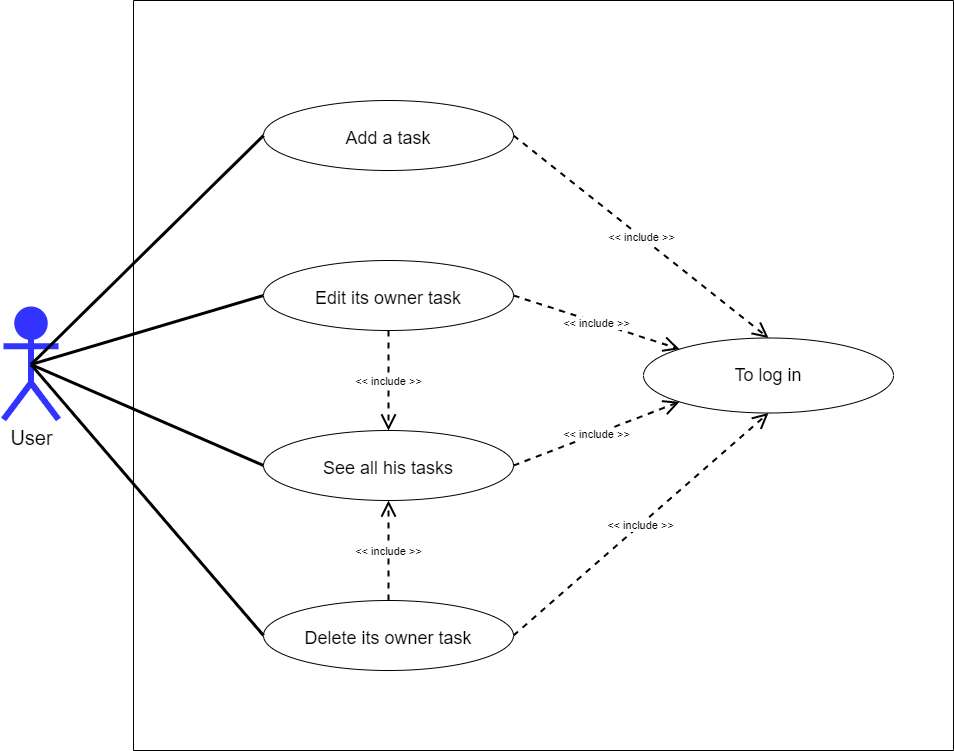

The diagram above was exported from draw.io. Its source (the exported page's mxGraphModel, read from the mxfile embedded in the PNG):
<mxGraphModel dx="1038" dy="649" grid="1" gridSize="10" guides="1" tooltips="1" connect="1" arrows="1" fold="1" page="1" pageScale="1" pageWidth="1169" pageHeight="827" background="none" math="0" shadow="0">
  <root>
    <mxCell id="cNqnsdz47lXPhkiD2hPz-0" />
    <mxCell id="cNqnsdz47lXPhkiD2hPz-1" parent="cNqnsdz47lXPhkiD2hPz-0" />
    <mxCell id="cNqnsdz47lXPhkiD2hPz-2" value="" style="swimlane;startSize=0;rounded=0;sketch=0;" vertex="1" parent="cNqnsdz47lXPhkiD2hPz-1">
      <mxGeometry x="190" y="50" width="820" height="750" as="geometry">
        <mxRectangle x="280" y="40" width="50" height="40" as="alternateBounds" />
      </mxGeometry>
    </mxCell>
    <mxCell id="cNqnsdz47lXPhkiD2hPz-3" style="edgeStyle=none;rounded=1;sketch=0;orthogonalLoop=1;jettySize=auto;html=1;exitX=0;exitY=0.5;exitDx=0;exitDy=0;entryX=0;entryY=0.5;entryDx=0;entryDy=0;endArrow=none;endFill=0;strokeWidth=4;" edge="1" parent="cNqnsdz47lXPhkiD2hPz-2">
      <mxGeometry relative="1" as="geometry">
        <mxPoint x="104" y="616" as="sourcePoint" />
        <mxPoint x="104" y="616" as="targetPoint" />
      </mxGeometry>
    </mxCell>
    <mxCell id="cNqnsdz47lXPhkiD2hPz-4" value="To log in" style="ellipse;whiteSpace=wrap;html=1;align=center;fontSize=18;" vertex="1" parent="cNqnsdz47lXPhkiD2hPz-2">
      <mxGeometry x="510" y="337.5" width="250" height="75" as="geometry" />
    </mxCell>
    <mxCell id="cNqnsdz47lXPhkiD2hPz-5" value="Add a task" style="ellipse;whiteSpace=wrap;html=1;align=center;fontSize=18;spacingTop=5;" vertex="1" parent="cNqnsdz47lXPhkiD2hPz-2">
      <mxGeometry x="130" y="100" width="250" height="70" as="geometry" />
    </mxCell>
    <object label="&amp;lt;&amp;lt; include &amp;gt;&amp;gt;" placeholders="1" id="cNqnsdz47lXPhkiD2hPz-6">
      <mxCell style="endArrow=open;endSize=12;dashed=1;html=1;rounded=1;shadow=0;sketch=0;strokeWidth=2;exitX=1;exitY=0.5;exitDx=0;exitDy=0;entryX=0.5;entryY=0;entryDx=0;entryDy=0;" edge="1" parent="cNqnsdz47lXPhkiD2hPz-2" source="cNqnsdz47lXPhkiD2hPz-5" target="cNqnsdz47lXPhkiD2hPz-4">
        <mxGeometry width="160" relative="1" as="geometry">
          <mxPoint x="320" y="99" as="sourcePoint" />
          <mxPoint x="416.02044589595766" y="365.16205198520356" as="targetPoint" />
          <mxPoint y="1" as="offset" />
        </mxGeometry>
      </mxCell>
    </object>
    <mxCell id="cNqnsdz47lXPhkiD2hPz-7" value="See all his tasks" style="ellipse;whiteSpace=wrap;html=1;align=center;fontSize=18;spacingTop=5;" vertex="1" parent="cNqnsdz47lXPhkiD2hPz-2">
      <mxGeometry x="130" y="430" width="250" height="70" as="geometry" />
    </mxCell>
    <object label="&amp;lt;&amp;lt; include &amp;gt;&amp;gt;" placeholders="1" id="cNqnsdz47lXPhkiD2hPz-10">
      <mxCell style="endArrow=open;endSize=12;dashed=1;html=1;rounded=1;shadow=0;sketch=0;strokeWidth=2;exitX=1;exitY=0.5;exitDx=0;exitDy=0;entryX=0;entryY=1;entryDx=0;entryDy=0;" edge="1" parent="cNqnsdz47lXPhkiD2hPz-2" source="cNqnsdz47lXPhkiD2hPz-7" target="cNqnsdz47lXPhkiD2hPz-4">
        <mxGeometry width="160" relative="1" as="geometry">
          <mxPoint x="370" y="345" as="sourcePoint" />
          <mxPoint x="530" y="342.5" as="targetPoint" />
          <mxPoint y="1" as="offset" />
        </mxGeometry>
      </mxCell>
    </object>
    <mxCell id="cNqnsdz47lXPhkiD2hPz-13" value="Edit its owner task" style="ellipse;whiteSpace=wrap;html=1;align=center;fontSize=18;spacingTop=5;" vertex="1" parent="cNqnsdz47lXPhkiD2hPz-2">
      <mxGeometry x="130" y="260" width="250" height="70" as="geometry" />
    </mxCell>
    <mxCell id="cNqnsdz47lXPhkiD2hPz-14" value="Delete its owner task" style="ellipse;whiteSpace=wrap;html=1;align=center;fontSize=18;spacingTop=5;" vertex="1" parent="cNqnsdz47lXPhkiD2hPz-2">
      <mxGeometry x="130" y="600" width="250" height="70" as="geometry" />
    </mxCell>
    <object label="&amp;lt;&amp;lt; include &amp;gt;&amp;gt;" placeholders="1" id="ZGqTJuwJVAIrwt5uWdpn-0">
      <mxCell style="endArrow=open;endSize=12;dashed=1;html=1;rounded=1;shadow=0;sketch=0;strokeWidth=2;exitX=1;exitY=0.5;exitDx=0;exitDy=0;entryX=0;entryY=0;entryDx=0;entryDy=0;" edge="1" parent="cNqnsdz47lXPhkiD2hPz-2" source="cNqnsdz47lXPhkiD2hPz-13" target="cNqnsdz47lXPhkiD2hPz-4">
        <mxGeometry width="160" relative="1" as="geometry">
          <mxPoint x="390" y="475" as="sourcePoint" />
          <mxPoint x="556.0204458959577" y="411.33794801479644" as="targetPoint" />
          <mxPoint y="1" as="offset" />
        </mxGeometry>
      </mxCell>
    </object>
    <object label="&amp;lt;&amp;lt; include &amp;gt;&amp;gt;" placeholders="1" id="ZGqTJuwJVAIrwt5uWdpn-1">
      <mxCell style="endArrow=open;endSize=12;dashed=1;html=1;rounded=1;shadow=0;sketch=0;strokeWidth=2;exitX=1;exitY=0.5;exitDx=0;exitDy=0;entryX=0.5;entryY=1;entryDx=0;entryDy=0;" edge="1" parent="cNqnsdz47lXPhkiD2hPz-2" source="cNqnsdz47lXPhkiD2hPz-14" target="cNqnsdz47lXPhkiD2hPz-4">
        <mxGeometry width="160" relative="1" as="geometry">
          <mxPoint x="390" y="145" as="sourcePoint" />
          <mxPoint x="645" y="347.5" as="targetPoint" />
          <mxPoint y="1" as="offset" />
        </mxGeometry>
      </mxCell>
    </object>
    <object label="&amp;lt;&amp;lt; include &amp;gt;&amp;gt;" placeholders="1" id="ZGqTJuwJVAIrwt5uWdpn-4">
      <mxCell style="endArrow=open;endSize=12;dashed=1;html=1;rounded=1;shadow=0;sketch=0;strokeWidth=2;exitX=0.5;exitY=1;exitDx=0;exitDy=0;entryX=0.5;entryY=0;entryDx=0;entryDy=0;" edge="1" parent="cNqnsdz47lXPhkiD2hPz-2" source="cNqnsdz47lXPhkiD2hPz-13" target="cNqnsdz47lXPhkiD2hPz-7">
        <mxGeometry width="160" relative="1" as="geometry">
          <mxPoint x="390" y="305" as="sourcePoint" />
          <mxPoint x="556.0204458959577" y="358.66205198520356" as="targetPoint" />
          <mxPoint y="1" as="offset" />
        </mxGeometry>
      </mxCell>
    </object>
    <object label="&amp;lt;&amp;lt; include &amp;gt;&amp;gt;" placeholders="1" id="ZGqTJuwJVAIrwt5uWdpn-5">
      <mxCell style="endArrow=open;endSize=12;dashed=1;html=1;rounded=1;shadow=0;sketch=0;strokeWidth=2;exitX=0.5;exitY=0;exitDx=0;exitDy=0;entryX=0.5;entryY=1;entryDx=0;entryDy=0;" edge="1" parent="cNqnsdz47lXPhkiD2hPz-2" source="cNqnsdz47lXPhkiD2hPz-14" target="cNqnsdz47lXPhkiD2hPz-7">
        <mxGeometry width="160" relative="1" as="geometry">
          <mxPoint x="265" y="340" as="sourcePoint" />
          <mxPoint x="265" y="440" as="targetPoint" />
          <mxPoint y="1" as="offset" />
        </mxGeometry>
      </mxCell>
    </object>
    <mxCell id="cNqnsdz47lXPhkiD2hPz-15" style="edgeStyle=none;rounded=0;orthogonalLoop=1;jettySize=auto;html=1;exitX=0.5;exitY=0.5;exitDx=0;exitDy=0;exitPerimeter=0;entryX=0;entryY=0.5;entryDx=0;entryDy=0;strokeWidth=3;endFill=0;endArrow=none;" edge="1" parent="cNqnsdz47lXPhkiD2hPz-1" source="cNqnsdz47lXPhkiD2hPz-16" target="cNqnsdz47lXPhkiD2hPz-7">
      <mxGeometry relative="1" as="geometry" />
    </mxCell>
    <mxCell id="cNqnsdz47lXPhkiD2hPz-16" value="User" style="shape=umlActor;verticalLabelPosition=bottom;verticalAlign=top;html=1;strokeWidth=6;fontSize=20;fillColor=#3333FF;strokeColor=#3333FF;" vertex="1" parent="cNqnsdz47lXPhkiD2hPz-1">
      <mxGeometry x="60" y="359" width="55" height="110" as="geometry" />
    </mxCell>
    <mxCell id="cNqnsdz47lXPhkiD2hPz-21" style="edgeStyle=none;rounded=0;orthogonalLoop=1;jettySize=auto;html=1;exitX=0.5;exitY=0.5;exitDx=0;exitDy=0;exitPerimeter=0;entryX=0;entryY=0.5;entryDx=0;entryDy=0;strokeWidth=3;endFill=0;endArrow=none;" edge="1" parent="cNqnsdz47lXPhkiD2hPz-1" source="cNqnsdz47lXPhkiD2hPz-16" target="cNqnsdz47lXPhkiD2hPz-5">
      <mxGeometry relative="1" as="geometry">
        <mxPoint x="117.5" y="185" as="sourcePoint" />
        <mxPoint x="310" y="245" as="targetPoint" />
      </mxGeometry>
    </mxCell>
    <mxCell id="ZGqTJuwJVAIrwt5uWdpn-2" style="edgeStyle=none;rounded=0;orthogonalLoop=1;jettySize=auto;html=1;exitX=0.5;exitY=0.5;exitDx=0;exitDy=0;exitPerimeter=0;entryX=0;entryY=0.5;entryDx=0;entryDy=0;strokeWidth=3;endFill=0;endArrow=none;" edge="1" parent="cNqnsdz47lXPhkiD2hPz-1" source="cNqnsdz47lXPhkiD2hPz-16" target="cNqnsdz47lXPhkiD2hPz-13">
      <mxGeometry relative="1" as="geometry">
        <mxPoint x="97.5" y="385" as="sourcePoint" />
        <mxPoint x="330" y="525" as="targetPoint" />
      </mxGeometry>
    </mxCell>
    <mxCell id="ZGqTJuwJVAIrwt5uWdpn-3" style="edgeStyle=none;rounded=0;orthogonalLoop=1;jettySize=auto;html=1;exitX=0.5;exitY=0.5;exitDx=0;exitDy=0;exitPerimeter=0;entryX=0;entryY=0.5;entryDx=0;entryDy=0;strokeWidth=3;endFill=0;endArrow=none;" edge="1" parent="cNqnsdz47lXPhkiD2hPz-1" source="cNqnsdz47lXPhkiD2hPz-16" target="cNqnsdz47lXPhkiD2hPz-14">
      <mxGeometry relative="1" as="geometry">
        <mxPoint x="97.5" y="385" as="sourcePoint" />
        <mxPoint x="330" y="355" as="targetPoint" />
      </mxGeometry>
    </mxCell>
  </root>
</mxGraphModel>